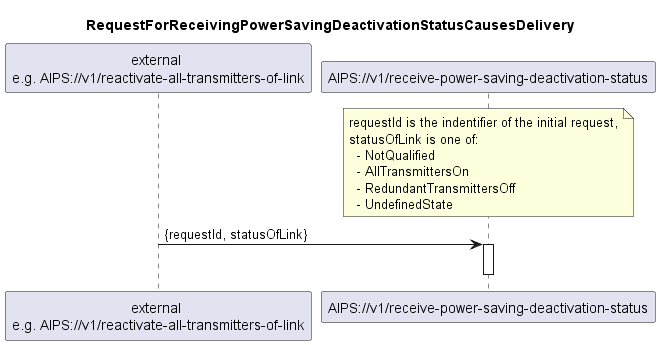

The diagram above was rendered by PlantUML. Its source (embedded in the PNG):
@startuml 415_receivePowerSavingDeactivationStatus
skinparam responseMessageBelowArrow true

title
RequestForReceivingPowerSavingDeactivationStatusCausesDelivery
end title

participant "external \ne.g. AIPS://v1/reactivate-all-transmitters-of-link" as requestor
participant "AIPS://v1/receive-power-saving-deactivation-status" as delivery


note over delivery
  requestId is the indentifier of the initial request,
  statusOfLink is one of:
    - NotQualified
    - AllTransmittersOn
    - RedundantTransmittersOff
    - UndefinedState
end note
requestor -> delivery: {requestId, statusOfLink}
activate delivery

deactivate delivery

@enduml